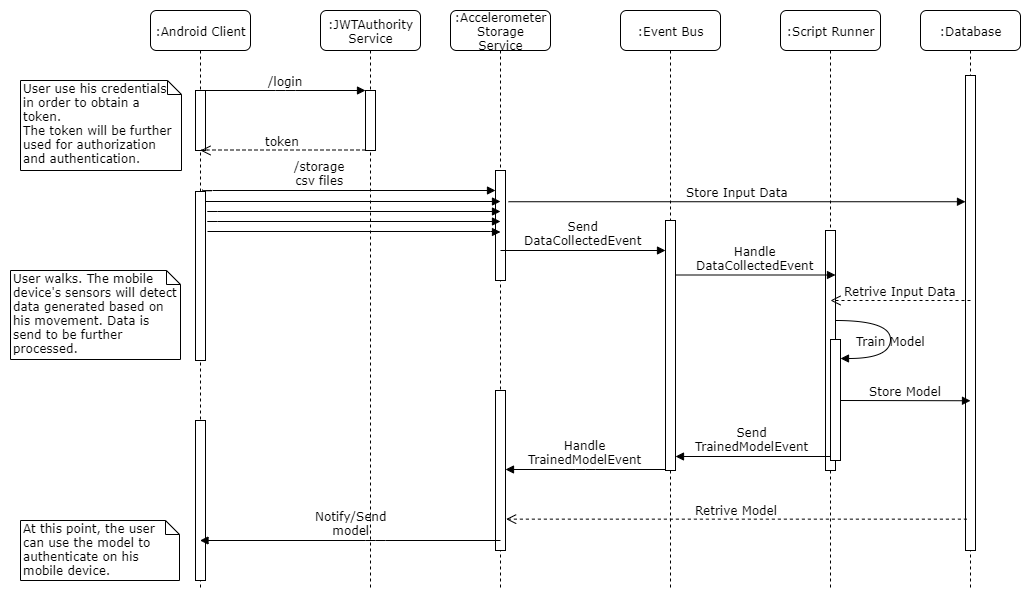

The diagram above was exported from draw.io. Its source (the exported page's mxGraphModel, read from the mxfile embedded in the PNG):
<mxGraphModel dx="1038" dy="499" grid="1" gridSize="10" guides="1" tooltips="1" connect="1" arrows="1" fold="1" page="1" pageScale="1" pageWidth="1100" pageHeight="850" background="#ffffff" math="0" shadow="0">
  <root>
    <mxCell id="0" />
    <mxCell id="1" parent="0" />
    <mxCell id="7baba1c4bc27f4b0-2" value=":JWTAuthority&lt;br&gt;Service" style="shape=umlLifeline;perimeter=lifelinePerimeter;whiteSpace=wrap;html=1;container=1;collapsible=0;recursiveResize=0;outlineConnect=0;rounded=1;shadow=0;comic=0;labelBackgroundColor=none;strokeColor=#000000;strokeWidth=1;fillColor=#FFFFFF;fontFamily=Verdana;fontSize=12;fontColor=#000000;align=center;" parent="1" vertex="1">
      <mxGeometry x="350" y="100" width="100" height="580" as="geometry" />
    </mxCell>
    <mxCell id="7baba1c4bc27f4b0-10" value="" style="html=1;points=[];perimeter=orthogonalPerimeter;rounded=0;shadow=0;comic=0;labelBackgroundColor=none;strokeColor=#000000;strokeWidth=1;fillColor=#FFFFFF;fontFamily=Verdana;fontSize=12;fontColor=#000000;align=center;" parent="7baba1c4bc27f4b0-2" vertex="1">
      <mxGeometry x="45" y="80" width="10" height="60" as="geometry" />
    </mxCell>
    <mxCell id="7baba1c4bc27f4b0-3" value=":Accelerometer&lt;br&gt;Storage&lt;br&gt;Service" style="shape=umlLifeline;perimeter=lifelinePerimeter;whiteSpace=wrap;html=1;container=1;collapsible=0;recursiveResize=0;outlineConnect=0;rounded=1;shadow=0;comic=0;labelBackgroundColor=none;strokeColor=#000000;strokeWidth=1;fillColor=#FFFFFF;fontFamily=Verdana;fontSize=12;fontColor=#000000;align=center;" parent="1" vertex="1">
      <mxGeometry x="480" y="100" width="100" height="580" as="geometry" />
    </mxCell>
    <mxCell id="7baba1c4bc27f4b0-13" value="" style="html=1;points=[];perimeter=orthogonalPerimeter;rounded=0;shadow=0;comic=0;labelBackgroundColor=none;strokeColor=#000000;strokeWidth=1;fillColor=#FFFFFF;fontFamily=Verdana;fontSize=12;fontColor=#000000;align=center;" parent="7baba1c4bc27f4b0-3" vertex="1">
      <mxGeometry x="45" y="160" width="10" height="110" as="geometry" />
    </mxCell>
    <mxCell id="5I7V_QB_Uv-CceB8d8do-17" value="" style="html=1;points=[];perimeter=orthogonalPerimeter;rounded=0;shadow=0;comic=0;labelBackgroundColor=none;strokeColor=#000000;strokeWidth=1;fillColor=#FFFFFF;fontFamily=Verdana;fontSize=12;fontColor=#000000;align=center;" parent="7baba1c4bc27f4b0-3" vertex="1">
      <mxGeometry x="45" y="380" width="10" height="160" as="geometry" />
    </mxCell>
    <mxCell id="7baba1c4bc27f4b0-4" value=":Event Bus" style="shape=umlLifeline;perimeter=lifelinePerimeter;whiteSpace=wrap;html=1;container=1;collapsible=0;recursiveResize=0;outlineConnect=0;rounded=1;shadow=0;comic=0;labelBackgroundColor=none;strokeColor=#000000;strokeWidth=1;fillColor=#FFFFFF;fontFamily=Verdana;fontSize=12;fontColor=#000000;align=center;" parent="1" vertex="1">
      <mxGeometry x="650" y="100" width="100" height="580" as="geometry" />
    </mxCell>
    <mxCell id="7baba1c4bc27f4b0-5" value=":Script Runner" style="shape=umlLifeline;perimeter=lifelinePerimeter;whiteSpace=wrap;html=1;container=1;collapsible=0;recursiveResize=0;outlineConnect=0;rounded=1;shadow=0;comic=0;labelBackgroundColor=none;strokeColor=#000000;strokeWidth=1;fillColor=#FFFFFF;fontFamily=Verdana;fontSize=12;fontColor=#000000;align=center;" parent="1" vertex="1">
      <mxGeometry x="810" y="100" width="100" height="580" as="geometry" />
    </mxCell>
    <mxCell id="7baba1c4bc27f4b0-19" value="" style="html=1;points=[];perimeter=orthogonalPerimeter;rounded=0;shadow=0;comic=0;labelBackgroundColor=none;strokeColor=#000000;strokeWidth=1;fillColor=#FFFFFF;fontFamily=Verdana;fontSize=12;fontColor=#000000;align=center;" parent="7baba1c4bc27f4b0-5" vertex="1">
      <mxGeometry x="45" y="220" width="10" height="240" as="geometry" />
    </mxCell>
    <mxCell id="7baba1c4bc27f4b0-39" value="Train Model" style="html=1;verticalAlign=bottom;endArrow=block;labelBackgroundColor=none;fontFamily=Verdana;fontSize=12;elbow=vertical;edgeStyle=orthogonalEdgeStyle;curved=1;entryX=1;entryY=0.286;entryPerimeter=0;exitX=1.038;exitY=0.345;exitPerimeter=0;" parent="7baba1c4bc27f4b0-5" edge="1">
      <mxGeometry x="0.1888" relative="1" as="geometry">
        <mxPoint x="55.333333333333485" y="310" as="sourcePoint" />
        <mxPoint x="60.333333333333485" y="348.33333333333337" as="targetPoint" />
        <Array as="points">
          <mxPoint x="110" y="310" />
          <mxPoint x="110" y="348" />
        </Array>
        <mxPoint as="offset" />
      </mxGeometry>
    </mxCell>
    <mxCell id="7baba1c4bc27f4b0-37" value="" style="html=1;points=[];perimeter=orthogonalPerimeter;rounded=0;shadow=0;comic=0;labelBackgroundColor=none;strokeColor=#000000;strokeWidth=1;fillColor=#FFFFFF;fontFamily=Verdana;fontSize=12;fontColor=#000000;align=center;" parent="7baba1c4bc27f4b0-5" vertex="1">
      <mxGeometry x="50" y="329" width="10" height="121" as="geometry" />
    </mxCell>
    <mxCell id="7baba1c4bc27f4b0-6" value=":Database" style="shape=umlLifeline;perimeter=lifelinePerimeter;whiteSpace=wrap;html=1;container=1;collapsible=0;recursiveResize=0;outlineConnect=0;rounded=1;shadow=0;comic=0;labelBackgroundColor=none;strokeColor=#000000;strokeWidth=1;fillColor=#FFFFFF;fontFamily=Verdana;fontSize=12;fontColor=#000000;align=center;" parent="1" vertex="1">
      <mxGeometry x="950" y="100" width="100" height="580" as="geometry" />
    </mxCell>
    <mxCell id="7baba1c4bc27f4b0-34" value="" style="html=1;points=[];perimeter=orthogonalPerimeter;rounded=0;shadow=0;comic=0;labelBackgroundColor=none;strokeColor=#000000;strokeWidth=1;fillColor=#FFFFFF;fontFamily=Verdana;fontSize=12;fontColor=#000000;align=center;" parent="7baba1c4bc27f4b0-6" vertex="1">
      <mxGeometry x="45" y="65" width="10" height="475" as="geometry" />
    </mxCell>
    <mxCell id="7baba1c4bc27f4b0-8" value=":Android Client" style="shape=umlLifeline;perimeter=lifelinePerimeter;whiteSpace=wrap;html=1;container=1;collapsible=0;recursiveResize=0;outlineConnect=0;rounded=1;shadow=0;comic=0;labelBackgroundColor=none;strokeColor=#000000;strokeWidth=1;fillColor=#FFFFFF;fontFamily=Verdana;fontSize=12;fontColor=#000000;align=center;" parent="1" vertex="1">
      <mxGeometry x="180" y="100" width="100" height="580" as="geometry" />
    </mxCell>
    <mxCell id="7baba1c4bc27f4b0-9" value="" style="html=1;points=[];perimeter=orthogonalPerimeter;rounded=0;shadow=0;comic=0;labelBackgroundColor=none;strokeColor=#000000;strokeWidth=1;fillColor=#FFFFFF;fontFamily=Verdana;fontSize=12;fontColor=#000000;align=center;" parent="7baba1c4bc27f4b0-8" vertex="1">
      <mxGeometry x="45" y="410" width="10" height="160" as="geometry" />
    </mxCell>
    <mxCell id="7baba1c4bc27f4b0-25" value="" style="html=1;points=[];perimeter=orthogonalPerimeter;rounded=0;shadow=0;comic=0;labelBackgroundColor=none;strokeColor=#000000;strokeWidth=1;fillColor=#FFFFFF;fontFamily=Verdana;fontSize=12;fontColor=#000000;align=center;" parent="7baba1c4bc27f4b0-8" vertex="1">
      <mxGeometry x="45" y="80" width="10" height="60" as="geometry" />
    </mxCell>
    <mxCell id="7baba1c4bc27f4b0-28" value="" style="html=1;points=[];perimeter=orthogonalPerimeter;rounded=0;shadow=0;comic=0;labelBackgroundColor=none;strokeColor=#000000;strokeWidth=1;fillColor=#FFFFFF;fontFamily=Verdana;fontSize=12;fontColor=#000000;align=center;" parent="7baba1c4bc27f4b0-8" vertex="1">
      <mxGeometry x="45" y="181" width="10" height="169" as="geometry" />
    </mxCell>
    <mxCell id="7baba1c4bc27f4b0-16" value="" style="html=1;points=[];perimeter=orthogonalPerimeter;rounded=0;shadow=0;comic=0;labelBackgroundColor=none;strokeColor=#000000;strokeWidth=1;fillColor=#FFFFFF;fontFamily=Verdana;fontSize=12;fontColor=#000000;align=center;" parent="1" vertex="1">
      <mxGeometry x="695" y="310" width="10" height="250" as="geometry" />
    </mxCell>
    <mxCell id="7baba1c4bc27f4b0-26" value="Send&lt;br&gt;DataCollectedEvent" style="html=1;verticalAlign=bottom;endArrow=block;labelBackgroundColor=none;fontFamily=Verdana;fontSize=12;" parent="1" target="7baba1c4bc27f4b0-16" edge="1">
      <mxGeometry relative="1" as="geometry">
        <mxPoint x="530" y="340" as="sourcePoint" />
        <mxPoint x="650" y="340" as="targetPoint" />
      </mxGeometry>
    </mxCell>
    <mxCell id="7baba1c4bc27f4b0-27" value="Retrive Input Data" style="html=1;verticalAlign=bottom;endArrow=open;dashed=1;endSize=8;labelBackgroundColor=none;fontFamily=Verdana;fontSize=12;" parent="1" edge="1">
      <mxGeometry relative="1" as="geometry">
        <mxPoint x="860" y="390" as="targetPoint" />
        <mxPoint x="1000" y="390" as="sourcePoint" />
      </mxGeometry>
    </mxCell>
    <mxCell id="7baba1c4bc27f4b0-29" value="Send&lt;br&gt;TrainedModelEvent" style="html=1;verticalAlign=bottom;endArrow=block;labelBackgroundColor=none;fontFamily=Verdana;fontSize=12;edgeStyle=elbowEdgeStyle;elbow=vertical;entryX=1.02;entryY=0.943;entryDx=0;entryDy=0;entryPerimeter=0;" parent="1" source="7baba1c4bc27f4b0-37" target="7baba1c4bc27f4b0-16" edge="1">
      <mxGeometry relative="1" as="geometry">
        <mxPoint x="880" y="570" as="sourcePoint" />
        <mxPoint x="700" y="480" as="targetPoint" />
      </mxGeometry>
    </mxCell>
    <mxCell id="7baba1c4bc27f4b0-11" value="/login" style="html=1;verticalAlign=bottom;endArrow=block;entryX=0;entryY=0;labelBackgroundColor=none;fontFamily=Verdana;fontSize=12;edgeStyle=elbowEdgeStyle;elbow=vertical;" parent="1" source="7baba1c4bc27f4b0-25" target="7baba1c4bc27f4b0-10" edge="1">
      <mxGeometry relative="1" as="geometry">
        <mxPoint x="260" y="200" as="sourcePoint" />
      </mxGeometry>
    </mxCell>
    <mxCell id="7baba1c4bc27f4b0-14" value="/storage&lt;br&gt;csv files" style="html=1;verticalAlign=bottom;endArrow=block;labelBackgroundColor=none;fontFamily=Verdana;fontSize=12;edgeStyle=elbowEdgeStyle;elbow=vertical;exitX=0.74;exitY=-0.011;exitDx=0;exitDy=0;exitPerimeter=0;" parent="1" source="7baba1c4bc27f4b0-28" edge="1">
      <mxGeometry y="-28" relative="1" as="geometry">
        <mxPoint x="450" y="201" as="sourcePoint" />
        <mxPoint x="525" y="280" as="targetPoint" />
        <mxPoint x="-29" y="-28" as="offset" />
      </mxGeometry>
    </mxCell>
    <mxCell id="7baba1c4bc27f4b0-40" value="User use his credentials in order to obtain a token.&lt;br&gt;The token will be further used for authorization and authentication." style="shape=note;whiteSpace=wrap;html=1;size=14;verticalAlign=top;align=left;spacingTop=-6;rounded=0;shadow=0;comic=0;labelBackgroundColor=none;strokeColor=#000000;strokeWidth=1;fillColor=#FFFFFF;fontFamily=Verdana;fontSize=12;fontColor=#000000;" parent="1" vertex="1">
      <mxGeometry x="50" y="170" width="161" height="90" as="geometry" />
    </mxCell>
    <mxCell id="5I7V_QB_Uv-CceB8d8do-1" value="token" style="html=1;verticalAlign=bottom;endArrow=open;dashed=1;endSize=8;labelBackgroundColor=none;fontFamily=Verdana;fontSize=12;edgeStyle=elbowEdgeStyle;elbow=vertical;entryX=0.5;entryY=1;entryDx=0;entryDy=0;entryPerimeter=0;" parent="1" source="7baba1c4bc27f4b0-10" target="7baba1c4bc27f4b0-25" edge="1">
      <mxGeometry relative="1" as="geometry">
        <mxPoint x="240" y="240" as="targetPoint" />
        <Array as="points">
          <mxPoint x="305" y="239.5" />
          <mxPoint x="335" y="239.5" />
        </Array>
        <mxPoint x="360" y="239.5" as="sourcePoint" />
      </mxGeometry>
    </mxCell>
    <mxCell id="5I7V_QB_Uv-CceB8d8do-5" value="" style="html=1;verticalAlign=bottom;endArrow=block;labelBackgroundColor=none;fontFamily=Verdana;fontSize=12;edgeStyle=elbowEdgeStyle;elbow=vertical;" parent="1" source="7baba1c4bc27f4b0-28" edge="1">
      <mxGeometry x="0.727" y="90" relative="1" as="geometry">
        <mxPoint x="237" y="291" as="sourcePoint" />
        <mxPoint x="530" y="291" as="targetPoint" />
        <mxPoint as="offset" />
      </mxGeometry>
    </mxCell>
    <mxCell id="5I7V_QB_Uv-CceB8d8do-6" value="" style="html=1;verticalAlign=bottom;endArrow=block;labelBackgroundColor=none;fontFamily=Verdana;fontSize=12;edgeStyle=elbowEdgeStyle;elbow=vertical;exitX=0.74;exitY=-0.011;exitDx=0;exitDy=0;exitPerimeter=0;" parent="1" edge="1">
      <mxGeometry x="0.4539" y="79" relative="1" as="geometry">
        <mxPoint x="237" y="300.5" as="sourcePoint" />
        <mxPoint x="530" y="301" as="targetPoint" />
        <Array as="points">
          <mxPoint x="237" y="301" />
        </Array>
        <mxPoint as="offset" />
      </mxGeometry>
    </mxCell>
    <mxCell id="5I7V_QB_Uv-CceB8d8do-8" value="" style="html=1;verticalAlign=bottom;endArrow=block;labelBackgroundColor=none;fontFamily=Verdana;fontSize=12;edgeStyle=elbowEdgeStyle;elbow=vertical;exitX=0.74;exitY=-0.011;exitDx=0;exitDy=0;exitPerimeter=0;" parent="1" edge="1">
      <mxGeometry x="0.4539" y="79" relative="1" as="geometry">
        <mxPoint x="237" y="310.5" as="sourcePoint" />
        <mxPoint x="530" y="311" as="targetPoint" />
        <mxPoint as="offset" />
      </mxGeometry>
    </mxCell>
    <mxCell id="5I7V_QB_Uv-CceB8d8do-9" value="" style="html=1;verticalAlign=bottom;endArrow=block;labelBackgroundColor=none;fontFamily=Verdana;fontSize=12;edgeStyle=elbowEdgeStyle;elbow=vertical;exitX=0.74;exitY=-0.011;exitDx=0;exitDy=0;exitPerimeter=0;" parent="1" edge="1">
      <mxGeometry x="0.4539" y="79" relative="1" as="geometry">
        <mxPoint x="237" y="321" as="sourcePoint" />
        <mxPoint x="530" y="321.5" as="targetPoint" />
        <mxPoint as="offset" />
      </mxGeometry>
    </mxCell>
    <mxCell id="5I7V_QB_Uv-CceB8d8do-14" value="Store Input Data" style="html=1;verticalAlign=bottom;endArrow=block;labelBackgroundColor=none;fontFamily=Verdana;fontSize=12;exitX=1.3;exitY=0.284;exitDx=0;exitDy=0;exitPerimeter=0;" parent="1" source="7baba1c4bc27f4b0-13" target="7baba1c4bc27f4b0-34" edge="1">
      <mxGeometry relative="1" as="geometry">
        <mxPoint x="530" y="260.0000000000001" as="sourcePoint" />
        <mxPoint x="910" y="260" as="targetPoint" />
      </mxGeometry>
    </mxCell>
    <mxCell id="5I7V_QB_Uv-CceB8d8do-15" value="Handle&lt;br&gt;DataCollectedEvent" style="html=1;verticalAlign=bottom;endArrow=block;labelBackgroundColor=none;fontFamily=Verdana;fontSize=12;" parent="1" edge="1">
      <mxGeometry relative="1" as="geometry">
        <mxPoint x="705" y="364.5" as="sourcePoint" />
        <mxPoint x="865" y="364.5" as="targetPoint" />
      </mxGeometry>
    </mxCell>
    <mxCell id="5I7V_QB_Uv-CceB8d8do-24" value="Handle&lt;br&gt;TrainedModelEvent" style="html=1;verticalAlign=bottom;endArrow=block;labelBackgroundColor=none;fontFamily=Verdana;fontSize=12;edgeStyle=elbowEdgeStyle;elbow=vertical;entryX=0.98;entryY=0.494;entryDx=0;entryDy=0;entryPerimeter=0;" parent="1" source="7baba1c4bc27f4b0-16" target="5I7V_QB_Uv-CceB8d8do-17" edge="1">
      <mxGeometry relative="1" as="geometry">
        <mxPoint x="700" y="500" as="sourcePoint" />
        <mxPoint x="540" y="570" as="targetPoint" />
      </mxGeometry>
    </mxCell>
    <mxCell id="5I7V_QB_Uv-CceB8d8do-25" value="Notify/Send&lt;br&gt;model" style="html=1;verticalAlign=bottom;endArrow=block;labelBackgroundColor=none;fontFamily=Verdana;fontSize=12;edgeStyle=elbowEdgeStyle;elbow=vertical;" parent="1" target="7baba1c4bc27f4b0-8" edge="1">
      <mxGeometry relative="1" as="geometry">
        <mxPoint x="530" y="630" as="sourcePoint" />
        <mxPoint x="250" y="630" as="targetPoint" />
      </mxGeometry>
    </mxCell>
    <mxCell id="5I7V_QB_Uv-CceB8d8do-26" value="Store Model" style="html=1;verticalAlign=bottom;endArrow=block;labelBackgroundColor=none;fontFamily=Verdana;fontSize=12;" parent="1" edge="1">
      <mxGeometry relative="1" as="geometry">
        <mxPoint x="870" y="490" as="sourcePoint" />
        <mxPoint x="1000" y="490.24" as="targetPoint" />
      </mxGeometry>
    </mxCell>
    <mxCell id="5I7V_QB_Uv-CceB8d8do-27" value="Retrive Model" style="html=1;verticalAlign=bottom;endArrow=open;dashed=1;endSize=8;labelBackgroundColor=none;fontFamily=Verdana;fontSize=12;exitX=0.14;exitY=0.934;exitDx=0;exitDy=0;exitPerimeter=0;entryX=1.06;entryY=0.804;entryDx=0;entryDy=0;entryPerimeter=0;" parent="1" source="7baba1c4bc27f4b0-34" target="5I7V_QB_Uv-CceB8d8do-17" edge="1">
      <mxGeometry relative="1" as="geometry">
        <mxPoint x="860" y="580" as="targetPoint" />
        <mxPoint x="1000" y="580" as="sourcePoint" />
      </mxGeometry>
    </mxCell>
    <mxCell id="5I7V_QB_Uv-CceB8d8do-28" value="User walks. The mobile device's sensors will detect data generated based on his movement. Data is send to be further processed." style="shape=note;whiteSpace=wrap;html=1;size=14;verticalAlign=top;align=left;spacingTop=-6;rounded=0;shadow=0;comic=0;labelBackgroundColor=none;strokeColor=#000000;strokeWidth=1;fillColor=#FFFFFF;fontFamily=Verdana;fontSize=12;fontColor=#000000;" parent="1" vertex="1">
      <mxGeometry x="40" y="360" width="170" height="89" as="geometry" />
    </mxCell>
    <mxCell id="5I7V_QB_Uv-CceB8d8do-29" value="At this point, the user can use the model to authenticate on his mobile device." style="shape=note;whiteSpace=wrap;html=1;size=14;verticalAlign=top;align=left;spacingTop=-6;rounded=0;shadow=0;comic=0;labelBackgroundColor=none;strokeColor=#000000;strokeWidth=1;fillColor=#FFFFFF;fontFamily=Verdana;fontSize=12;fontColor=#000000;" parent="1" vertex="1">
      <mxGeometry x="50" y="610" width="159" height="60" as="geometry" />
    </mxCell>
  </root>
</mxGraphModel>